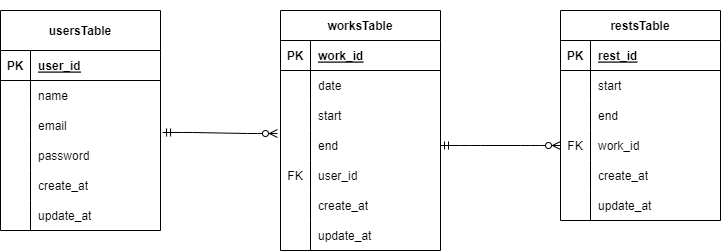

The diagram above was exported from draw.io. Its source (the exported page's mxGraphModel, read from the mxfile embedded in the PNG):
<mxGraphModel dx="1067" dy="522" grid="1" gridSize="10" guides="1" tooltips="1" connect="1" arrows="1" fold="1" page="1" pageScale="1" pageWidth="827" pageHeight="1169" math="0" shadow="0">
  <root>
    <mxCell id="0" />
    <mxCell id="1" parent="0" />
    <mxCell id="16" value="" style="shape=tableRow;horizontal=0;startSize=0;swimlaneHead=0;swimlaneBody=0;fillColor=none;collapsible=0;dropTarget=0;points=[[0,0.5],[1,0.5]];portConstraint=eastwest;top=0;left=0;right=0;bottom=0;" parent="1" vertex="1">
      <mxGeometry x="40" y="190" width="200" height="30" as="geometry" />
    </mxCell>
    <mxCell id="17" value="" style="shape=partialRectangle;connectable=0;fillColor=none;top=0;left=0;bottom=0;right=0;editable=1;overflow=hidden;" parent="16" vertex="1">
      <mxGeometry width="30" height="30" as="geometry">
        <mxRectangle width="30" height="30" as="alternateBounds" />
      </mxGeometry>
    </mxCell>
    <mxCell id="20" value="" style="shape=tableRow;horizontal=0;startSize=0;swimlaneHead=0;swimlaneBody=0;fillColor=none;collapsible=0;dropTarget=0;points=[[0,0.5],[1,0.5]];portConstraint=eastwest;top=0;left=0;right=0;bottom=0;" parent="1" vertex="1">
      <mxGeometry x="50" y="110" width="200" height="30" as="geometry" />
    </mxCell>
    <mxCell id="21" value="" style="shape=partialRectangle;connectable=0;fillColor=none;top=0;left=0;bottom=0;right=0;editable=1;overflow=hidden;" parent="20" vertex="1">
      <mxGeometry width="30" height="30" as="geometry">
        <mxRectangle width="30" height="30" as="alternateBounds" />
      </mxGeometry>
    </mxCell>
    <mxCell id="23" value="usersTable" style="shape=table;startSize=40;container=1;collapsible=1;childLayout=tableLayout;fixedRows=1;rowLines=0;fontStyle=1;align=center;resizeLast=1;" parent="1" vertex="1">
      <mxGeometry x="40" y="120" width="160" height="220" as="geometry" />
    </mxCell>
    <mxCell id="24" value="" style="shape=tableRow;horizontal=0;startSize=0;swimlaneHead=0;swimlaneBody=0;fillColor=none;collapsible=0;dropTarget=0;points=[[0,0.5],[1,0.5]];portConstraint=eastwest;top=0;left=0;right=0;bottom=1;" parent="23" vertex="1">
      <mxGeometry y="40" width="160" height="30" as="geometry" />
    </mxCell>
    <mxCell id="25" value="PK" style="shape=partialRectangle;connectable=0;fillColor=none;top=0;left=0;bottom=0;right=0;fontStyle=1;overflow=hidden;" parent="24" vertex="1">
      <mxGeometry width="30" height="30" as="geometry">
        <mxRectangle width="30" height="30" as="alternateBounds" />
      </mxGeometry>
    </mxCell>
    <mxCell id="26" value="user_id" style="shape=partialRectangle;connectable=0;fillColor=none;top=0;left=0;bottom=0;right=0;align=left;spacingLeft=6;fontStyle=5;overflow=hidden;" parent="24" vertex="1">
      <mxGeometry x="30" width="130" height="30" as="geometry">
        <mxRectangle width="130" height="30" as="alternateBounds" />
      </mxGeometry>
    </mxCell>
    <mxCell id="27" value="" style="shape=tableRow;horizontal=0;startSize=0;swimlaneHead=0;swimlaneBody=0;fillColor=none;collapsible=0;dropTarget=0;points=[[0,0.5],[1,0.5]];portConstraint=eastwest;top=0;left=0;right=0;bottom=0;" parent="23" vertex="1">
      <mxGeometry y="70" width="160" height="30" as="geometry" />
    </mxCell>
    <mxCell id="28" value="" style="shape=partialRectangle;connectable=0;fillColor=none;top=0;left=0;bottom=0;right=0;editable=1;overflow=hidden;" parent="27" vertex="1">
      <mxGeometry width="30" height="30" as="geometry">
        <mxRectangle width="30" height="30" as="alternateBounds" />
      </mxGeometry>
    </mxCell>
    <mxCell id="29" value="name" style="shape=partialRectangle;connectable=0;fillColor=none;top=0;left=0;bottom=0;right=0;align=left;spacingLeft=6;overflow=hidden;" parent="27" vertex="1">
      <mxGeometry x="30" width="130" height="30" as="geometry">
        <mxRectangle width="130" height="30" as="alternateBounds" />
      </mxGeometry>
    </mxCell>
    <mxCell id="30" value="" style="shape=tableRow;horizontal=0;startSize=0;swimlaneHead=0;swimlaneBody=0;fillColor=none;collapsible=0;dropTarget=0;points=[[0,0.5],[1,0.5]];portConstraint=eastwest;top=0;left=0;right=0;bottom=0;" parent="23" vertex="1">
      <mxGeometry y="100" width="160" height="30" as="geometry" />
    </mxCell>
    <mxCell id="31" value="" style="shape=partialRectangle;connectable=0;fillColor=none;top=0;left=0;bottom=0;right=0;editable=1;overflow=hidden;" parent="30" vertex="1">
      <mxGeometry width="30" height="30" as="geometry">
        <mxRectangle width="30" height="30" as="alternateBounds" />
      </mxGeometry>
    </mxCell>
    <mxCell id="32" value="email" style="shape=partialRectangle;connectable=0;fillColor=none;top=0;left=0;bottom=0;right=0;align=left;spacingLeft=6;overflow=hidden;" parent="30" vertex="1">
      <mxGeometry x="30" width="130" height="30" as="geometry">
        <mxRectangle width="130" height="30" as="alternateBounds" />
      </mxGeometry>
    </mxCell>
    <mxCell id="33" value="" style="shape=tableRow;horizontal=0;startSize=0;swimlaneHead=0;swimlaneBody=0;fillColor=none;collapsible=0;dropTarget=0;points=[[0,0.5],[1,0.5]];portConstraint=eastwest;top=0;left=0;right=0;bottom=0;" parent="23" vertex="1">
      <mxGeometry y="130" width="160" height="30" as="geometry" />
    </mxCell>
    <mxCell id="34" value="" style="shape=partialRectangle;connectable=0;fillColor=none;top=0;left=0;bottom=0;right=0;editable=1;overflow=hidden;" parent="33" vertex="1">
      <mxGeometry width="30" height="30" as="geometry">
        <mxRectangle width="30" height="30" as="alternateBounds" />
      </mxGeometry>
    </mxCell>
    <mxCell id="35" value="password" style="shape=partialRectangle;connectable=0;fillColor=none;top=0;left=0;bottom=0;right=0;align=left;spacingLeft=6;overflow=hidden;" parent="33" vertex="1">
      <mxGeometry x="30" width="130" height="30" as="geometry">
        <mxRectangle width="130" height="30" as="alternateBounds" />
      </mxGeometry>
    </mxCell>
    <mxCell id="36" value="" style="shape=tableRow;horizontal=0;startSize=0;swimlaneHead=0;swimlaneBody=0;fillColor=none;collapsible=0;dropTarget=0;points=[[0,0.5],[1,0.5]];portConstraint=eastwest;top=0;left=0;right=0;bottom=0;" parent="23" vertex="1">
      <mxGeometry y="160" width="160" height="30" as="geometry" />
    </mxCell>
    <mxCell id="37" value="" style="shape=partialRectangle;connectable=0;fillColor=none;top=0;left=0;bottom=0;right=0;editable=1;overflow=hidden;" parent="36" vertex="1">
      <mxGeometry width="30" height="30" as="geometry">
        <mxRectangle width="30" height="30" as="alternateBounds" />
      </mxGeometry>
    </mxCell>
    <mxCell id="38" value="create_at" style="shape=partialRectangle;connectable=0;fillColor=none;top=0;left=0;bottom=0;right=0;align=left;spacingLeft=6;overflow=hidden;" parent="36" vertex="1">
      <mxGeometry x="30" width="130" height="30" as="geometry">
        <mxRectangle width="130" height="30" as="alternateBounds" />
      </mxGeometry>
    </mxCell>
    <mxCell id="39" value="" style="shape=tableRow;horizontal=0;startSize=0;swimlaneHead=0;swimlaneBody=0;fillColor=none;collapsible=0;dropTarget=0;points=[[0,0.5],[1,0.5]];portConstraint=eastwest;top=0;left=0;right=0;bottom=0;" parent="23" vertex="1">
      <mxGeometry y="190" width="160" height="30" as="geometry" />
    </mxCell>
    <mxCell id="40" value="" style="shape=partialRectangle;connectable=0;fillColor=none;top=0;left=0;bottom=0;right=0;editable=1;overflow=hidden;" parent="39" vertex="1">
      <mxGeometry width="30" height="30" as="geometry">
        <mxRectangle width="30" height="30" as="alternateBounds" />
      </mxGeometry>
    </mxCell>
    <mxCell id="41" value="update_at" style="shape=partialRectangle;connectable=0;fillColor=none;top=0;left=0;bottom=0;right=0;align=left;spacingLeft=6;overflow=hidden;" parent="39" vertex="1">
      <mxGeometry x="30" width="130" height="30" as="geometry">
        <mxRectangle width="130" height="30" as="alternateBounds" />
      </mxGeometry>
    </mxCell>
    <mxCell id="64" value="restsTable" style="shape=table;startSize=30;container=1;collapsible=1;childLayout=tableLayout;fixedRows=1;rowLines=0;fontStyle=1;align=center;resizeLast=1;" parent="1" vertex="1">
      <mxGeometry x="600" y="120" width="160" height="210" as="geometry" />
    </mxCell>
    <mxCell id="65" value="" style="shape=tableRow;horizontal=0;startSize=0;swimlaneHead=0;swimlaneBody=0;fillColor=none;collapsible=0;dropTarget=0;points=[[0,0.5],[1,0.5]];portConstraint=eastwest;top=0;left=0;right=0;bottom=1;" parent="64" vertex="1">
      <mxGeometry y="30" width="160" height="30" as="geometry" />
    </mxCell>
    <mxCell id="66" value="PK" style="shape=partialRectangle;connectable=0;fillColor=none;top=0;left=0;bottom=0;right=0;fontStyle=1;overflow=hidden;" parent="65" vertex="1">
      <mxGeometry width="30" height="30" as="geometry">
        <mxRectangle width="30" height="30" as="alternateBounds" />
      </mxGeometry>
    </mxCell>
    <mxCell id="67" value="rest_id" style="shape=partialRectangle;connectable=0;fillColor=none;top=0;left=0;bottom=0;right=0;align=left;spacingLeft=6;fontStyle=5;overflow=hidden;" parent="65" vertex="1">
      <mxGeometry x="30" width="130" height="30" as="geometry">
        <mxRectangle width="130" height="30" as="alternateBounds" />
      </mxGeometry>
    </mxCell>
    <mxCell id="68" value="" style="shape=tableRow;horizontal=0;startSize=0;swimlaneHead=0;swimlaneBody=0;fillColor=none;collapsible=0;dropTarget=0;points=[[0,0.5],[1,0.5]];portConstraint=eastwest;top=0;left=0;right=0;bottom=0;" parent="64" vertex="1">
      <mxGeometry y="60" width="160" height="30" as="geometry" />
    </mxCell>
    <mxCell id="69" value="" style="shape=partialRectangle;connectable=0;fillColor=none;top=0;left=0;bottom=0;right=0;editable=1;overflow=hidden;" parent="68" vertex="1">
      <mxGeometry width="30" height="30" as="geometry">
        <mxRectangle width="30" height="30" as="alternateBounds" />
      </mxGeometry>
    </mxCell>
    <mxCell id="70" value="start" style="shape=partialRectangle;connectable=0;fillColor=none;top=0;left=0;bottom=0;right=0;align=left;spacingLeft=6;overflow=hidden;" parent="68" vertex="1">
      <mxGeometry x="30" width="130" height="30" as="geometry">
        <mxRectangle width="130" height="30" as="alternateBounds" />
      </mxGeometry>
    </mxCell>
    <mxCell id="71" value="" style="shape=tableRow;horizontal=0;startSize=0;swimlaneHead=0;swimlaneBody=0;fillColor=none;collapsible=0;dropTarget=0;points=[[0,0.5],[1,0.5]];portConstraint=eastwest;top=0;left=0;right=0;bottom=0;" parent="64" vertex="1">
      <mxGeometry y="90" width="160" height="30" as="geometry" />
    </mxCell>
    <mxCell id="72" value="" style="shape=partialRectangle;connectable=0;fillColor=none;top=0;left=0;bottom=0;right=0;editable=1;overflow=hidden;" parent="71" vertex="1">
      <mxGeometry width="30" height="30" as="geometry">
        <mxRectangle width="30" height="30" as="alternateBounds" />
      </mxGeometry>
    </mxCell>
    <mxCell id="73" value="end" style="shape=partialRectangle;connectable=0;fillColor=none;top=0;left=0;bottom=0;right=0;align=left;spacingLeft=6;overflow=hidden;" parent="71" vertex="1">
      <mxGeometry x="30" width="130" height="30" as="geometry">
        <mxRectangle width="130" height="30" as="alternateBounds" />
      </mxGeometry>
    </mxCell>
    <mxCell id="74" value="" style="shape=tableRow;horizontal=0;startSize=0;swimlaneHead=0;swimlaneBody=0;fillColor=none;collapsible=0;dropTarget=0;points=[[0,0.5],[1,0.5]];portConstraint=eastwest;top=0;left=0;right=0;bottom=0;" parent="64" vertex="1">
      <mxGeometry y="120" width="160" height="30" as="geometry" />
    </mxCell>
    <mxCell id="75" value="FK" style="shape=partialRectangle;connectable=0;fillColor=none;top=0;left=0;bottom=0;right=0;editable=1;overflow=hidden;" parent="74" vertex="1">
      <mxGeometry width="30" height="30" as="geometry">
        <mxRectangle width="30" height="30" as="alternateBounds" />
      </mxGeometry>
    </mxCell>
    <mxCell id="76" value="work_id" style="shape=partialRectangle;connectable=0;fillColor=none;top=0;left=0;bottom=0;right=0;align=left;spacingLeft=6;overflow=hidden;" parent="74" vertex="1">
      <mxGeometry x="30" width="130" height="30" as="geometry">
        <mxRectangle width="130" height="30" as="alternateBounds" />
      </mxGeometry>
    </mxCell>
    <mxCell id="77" value="" style="shape=tableRow;horizontal=0;startSize=0;swimlaneHead=0;swimlaneBody=0;fillColor=none;collapsible=0;dropTarget=0;points=[[0,0.5],[1,0.5]];portConstraint=eastwest;top=0;left=0;right=0;bottom=0;" parent="64" vertex="1">
      <mxGeometry y="150" width="160" height="30" as="geometry" />
    </mxCell>
    <mxCell id="78" value="" style="shape=partialRectangle;connectable=0;fillColor=none;top=0;left=0;bottom=0;right=0;editable=1;overflow=hidden;" parent="77" vertex="1">
      <mxGeometry width="30" height="30" as="geometry">
        <mxRectangle width="30" height="30" as="alternateBounds" />
      </mxGeometry>
    </mxCell>
    <mxCell id="79" value="create_at" style="shape=partialRectangle;connectable=0;fillColor=none;top=0;left=0;bottom=0;right=0;align=left;spacingLeft=6;overflow=hidden;" parent="77" vertex="1">
      <mxGeometry x="30" width="130" height="30" as="geometry">
        <mxRectangle width="130" height="30" as="alternateBounds" />
      </mxGeometry>
    </mxCell>
    <mxCell id="80" value="" style="shape=tableRow;horizontal=0;startSize=0;swimlaneHead=0;swimlaneBody=0;fillColor=none;collapsible=0;dropTarget=0;points=[[0,0.5],[1,0.5]];portConstraint=eastwest;top=0;left=0;right=0;bottom=0;" parent="64" vertex="1">
      <mxGeometry y="180" width="160" height="30" as="geometry" />
    </mxCell>
    <mxCell id="81" value="" style="shape=partialRectangle;connectable=0;fillColor=none;top=0;left=0;bottom=0;right=0;editable=1;overflow=hidden;" parent="80" vertex="1">
      <mxGeometry width="30" height="30" as="geometry">
        <mxRectangle width="30" height="30" as="alternateBounds" />
      </mxGeometry>
    </mxCell>
    <mxCell id="82" value="update_at" style="shape=partialRectangle;connectable=0;fillColor=none;top=0;left=0;bottom=0;right=0;align=left;spacingLeft=6;overflow=hidden;" parent="80" vertex="1">
      <mxGeometry x="30" width="130" height="30" as="geometry">
        <mxRectangle width="130" height="30" as="alternateBounds" />
      </mxGeometry>
    </mxCell>
    <mxCell id="42" value="worksTable" style="shape=table;startSize=30;container=1;collapsible=1;childLayout=tableLayout;fixedRows=1;rowLines=0;fontStyle=1;align=center;resizeLast=1;" parent="1" vertex="1">
      <mxGeometry x="320" y="120" width="160" height="240" as="geometry" />
    </mxCell>
    <mxCell id="43" value="" style="shape=tableRow;horizontal=0;startSize=0;swimlaneHead=0;swimlaneBody=0;fillColor=none;collapsible=0;dropTarget=0;points=[[0,0.5],[1,0.5]];portConstraint=eastwest;top=0;left=0;right=0;bottom=1;" parent="42" vertex="1">
      <mxGeometry y="30" width="160" height="30" as="geometry" />
    </mxCell>
    <mxCell id="44" value="PK" style="shape=partialRectangle;connectable=0;fillColor=none;top=0;left=0;bottom=0;right=0;fontStyle=1;overflow=hidden;" parent="43" vertex="1">
      <mxGeometry width="30" height="30" as="geometry">
        <mxRectangle width="30" height="30" as="alternateBounds" />
      </mxGeometry>
    </mxCell>
    <mxCell id="45" value="work_id" style="shape=partialRectangle;connectable=0;fillColor=none;top=0;left=0;bottom=0;right=0;align=left;spacingLeft=6;fontStyle=5;overflow=hidden;" parent="43" vertex="1">
      <mxGeometry x="30" width="130" height="30" as="geometry">
        <mxRectangle width="130" height="30" as="alternateBounds" />
      </mxGeometry>
    </mxCell>
    <mxCell id="46" value="" style="shape=tableRow;horizontal=0;startSize=0;swimlaneHead=0;swimlaneBody=0;fillColor=none;collapsible=0;dropTarget=0;points=[[0,0.5],[1,0.5]];portConstraint=eastwest;top=0;left=0;right=0;bottom=0;" parent="42" vertex="1">
      <mxGeometry y="60" width="160" height="30" as="geometry" />
    </mxCell>
    <mxCell id="47" value="" style="shape=partialRectangle;connectable=0;fillColor=none;top=0;left=0;bottom=0;right=0;editable=1;overflow=hidden;" parent="46" vertex="1">
      <mxGeometry width="30" height="30" as="geometry">
        <mxRectangle width="30" height="30" as="alternateBounds" />
      </mxGeometry>
    </mxCell>
    <mxCell id="48" value="date" style="shape=partialRectangle;connectable=0;fillColor=none;top=0;left=0;bottom=0;right=0;align=left;spacingLeft=6;overflow=hidden;" parent="46" vertex="1">
      <mxGeometry x="30" width="130" height="30" as="geometry">
        <mxRectangle width="130" height="30" as="alternateBounds" />
      </mxGeometry>
    </mxCell>
    <mxCell id="49" value="" style="shape=tableRow;horizontal=0;startSize=0;swimlaneHead=0;swimlaneBody=0;fillColor=none;collapsible=0;dropTarget=0;points=[[0,0.5],[1,0.5]];portConstraint=eastwest;top=0;left=0;right=0;bottom=0;" parent="42" vertex="1">
      <mxGeometry y="90" width="160" height="30" as="geometry" />
    </mxCell>
    <mxCell id="50" value="" style="shape=partialRectangle;connectable=0;fillColor=none;top=0;left=0;bottom=0;right=0;editable=1;overflow=hidden;" parent="49" vertex="1">
      <mxGeometry width="30" height="30" as="geometry">
        <mxRectangle width="30" height="30" as="alternateBounds" />
      </mxGeometry>
    </mxCell>
    <mxCell id="51" value="start" style="shape=partialRectangle;connectable=0;fillColor=none;top=0;left=0;bottom=0;right=0;align=left;spacingLeft=6;overflow=hidden;" parent="49" vertex="1">
      <mxGeometry x="30" width="130" height="30" as="geometry">
        <mxRectangle width="130" height="30" as="alternateBounds" />
      </mxGeometry>
    </mxCell>
    <mxCell id="52" value="" style="shape=tableRow;horizontal=0;startSize=0;swimlaneHead=0;swimlaneBody=0;fillColor=none;collapsible=0;dropTarget=0;points=[[0,0.5],[1,0.5]];portConstraint=eastwest;top=0;left=0;right=0;bottom=0;" parent="42" vertex="1">
      <mxGeometry y="120" width="160" height="30" as="geometry" />
    </mxCell>
    <mxCell id="53" value="" style="shape=partialRectangle;connectable=0;fillColor=none;top=0;left=0;bottom=0;right=0;editable=1;overflow=hidden;" parent="52" vertex="1">
      <mxGeometry width="30" height="30" as="geometry">
        <mxRectangle width="30" height="30" as="alternateBounds" />
      </mxGeometry>
    </mxCell>
    <mxCell id="54" value="end" style="shape=partialRectangle;connectable=0;fillColor=none;top=0;left=0;bottom=0;right=0;align=left;spacingLeft=6;overflow=hidden;" parent="52" vertex="1">
      <mxGeometry x="30" width="130" height="30" as="geometry">
        <mxRectangle width="130" height="30" as="alternateBounds" />
      </mxGeometry>
    </mxCell>
    <mxCell id="55" value="" style="shape=tableRow;horizontal=0;startSize=0;swimlaneHead=0;swimlaneBody=0;fillColor=none;collapsible=0;dropTarget=0;points=[[0,0.5],[1,0.5]];portConstraint=eastwest;top=0;left=0;right=0;bottom=0;" parent="42" vertex="1">
      <mxGeometry y="150" width="160" height="30" as="geometry" />
    </mxCell>
    <mxCell id="56" value="FK" style="shape=partialRectangle;connectable=0;fillColor=none;top=0;left=0;bottom=0;right=0;editable=1;overflow=hidden;" parent="55" vertex="1">
      <mxGeometry width="30" height="30" as="geometry">
        <mxRectangle width="30" height="30" as="alternateBounds" />
      </mxGeometry>
    </mxCell>
    <mxCell id="57" value="user_id" style="shape=partialRectangle;connectable=0;fillColor=none;top=0;left=0;bottom=0;right=0;align=left;spacingLeft=6;overflow=hidden;" parent="55" vertex="1">
      <mxGeometry x="30" width="130" height="30" as="geometry">
        <mxRectangle width="130" height="30" as="alternateBounds" />
      </mxGeometry>
    </mxCell>
    <mxCell id="58" value="" style="shape=tableRow;horizontal=0;startSize=0;swimlaneHead=0;swimlaneBody=0;fillColor=none;collapsible=0;dropTarget=0;points=[[0,0.5],[1,0.5]];portConstraint=eastwest;top=0;left=0;right=0;bottom=0;" parent="42" vertex="1">
      <mxGeometry y="180" width="160" height="30" as="geometry" />
    </mxCell>
    <mxCell id="59" value="" style="shape=partialRectangle;connectable=0;fillColor=none;top=0;left=0;bottom=0;right=0;editable=1;overflow=hidden;" parent="58" vertex="1">
      <mxGeometry width="30" height="30" as="geometry">
        <mxRectangle width="30" height="30" as="alternateBounds" />
      </mxGeometry>
    </mxCell>
    <mxCell id="60" value="create_at" style="shape=partialRectangle;connectable=0;fillColor=none;top=0;left=0;bottom=0;right=0;align=left;spacingLeft=6;overflow=hidden;" parent="58" vertex="1">
      <mxGeometry x="30" width="130" height="30" as="geometry">
        <mxRectangle width="130" height="30" as="alternateBounds" />
      </mxGeometry>
    </mxCell>
    <mxCell id="61" value="" style="shape=tableRow;horizontal=0;startSize=0;swimlaneHead=0;swimlaneBody=0;fillColor=none;collapsible=0;dropTarget=0;points=[[0,0.5],[1,0.5]];portConstraint=eastwest;top=0;left=0;right=0;bottom=0;" parent="42" vertex="1">
      <mxGeometry y="210" width="160" height="30" as="geometry" />
    </mxCell>
    <mxCell id="62" value="" style="shape=partialRectangle;connectable=0;fillColor=none;top=0;left=0;bottom=0;right=0;editable=1;overflow=hidden;" parent="61" vertex="1">
      <mxGeometry width="30" height="30" as="geometry">
        <mxRectangle width="30" height="30" as="alternateBounds" />
      </mxGeometry>
    </mxCell>
    <mxCell id="63" value="update_at" style="shape=partialRectangle;connectable=0;fillColor=none;top=0;left=0;bottom=0;right=0;align=left;spacingLeft=6;overflow=hidden;" parent="61" vertex="1">
      <mxGeometry x="30" width="130" height="30" as="geometry">
        <mxRectangle width="130" height="30" as="alternateBounds" />
      </mxGeometry>
    </mxCell>
    <mxCell id="85" value="" style="edgeStyle=entityRelationEdgeStyle;fontSize=12;html=1;endArrow=ERzeroToMany;startArrow=ERmandOne;entryX=-0.019;entryY=0.1;entryDx=0;entryDy=0;entryPerimeter=0;exitX=1.013;exitY=0.733;exitDx=0;exitDy=0;exitPerimeter=0;" parent="1" source="30" target="52" edge="1">
      <mxGeometry width="100" height="100" relative="1" as="geometry">
        <mxPoint x="210" y="239" as="sourcePoint" />
        <mxPoint x="320" y="170" as="targetPoint" />
      </mxGeometry>
    </mxCell>
    <mxCell id="86" value="" style="edgeStyle=entityRelationEdgeStyle;fontSize=12;html=1;endArrow=ERzeroToMany;startArrow=ERmandOne;entryX=0;entryY=0.5;entryDx=0;entryDy=0;exitX=1;exitY=0.5;exitDx=0;exitDy=0;" parent="1" source="52" target="74" edge="1">
      <mxGeometry width="100" height="100" relative="1" as="geometry">
        <mxPoint x="480" y="280" as="sourcePoint" />
        <mxPoint x="580" y="180" as="targetPoint" />
      </mxGeometry>
    </mxCell>
  </root>
</mxGraphModel>